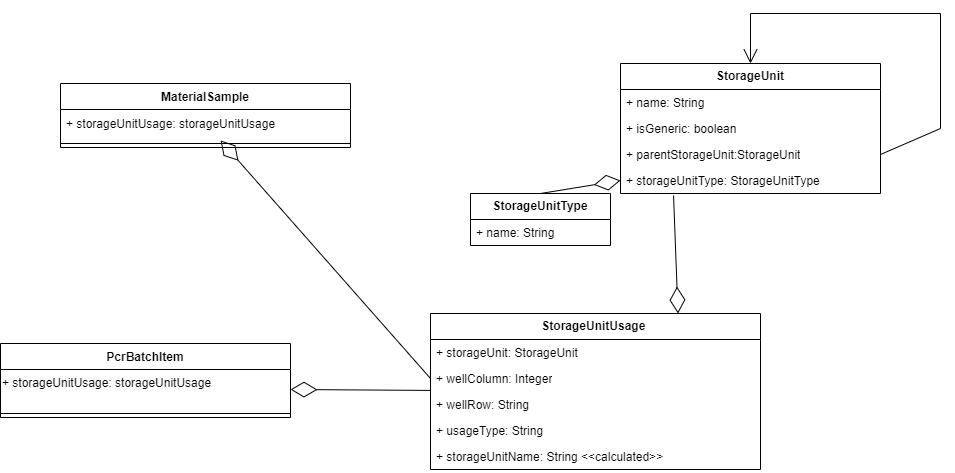

The diagram above was exported from draw.io. Its source (the exported page's mxGraphModel, read from the mxfile embedded in the PNG):
<mxGraphModel dx="2924" dy="1106" grid="1" gridSize="10" guides="1" tooltips="1" connect="1" arrows="1" fold="1" page="1" pageScale="1" pageWidth="850" pageHeight="1100" math="0" shadow="0" extFonts="Permanent Marker^https://fonts.googleapis.com/css?family=Permanent+Marker">
  <root>
    <mxCell id="0" />
    <mxCell id="1" parent="0" />
    <mxCell id="H6i3cmBths5ev8p6Fx4o-1" value="&lt;b&gt;StorageUnit&lt;/b&gt;" style="swimlane;fontStyle=0;childLayout=stackLayout;horizontal=1;startSize=26;fillColor=none;horizontalStack=0;resizeParent=1;resizeParentMax=0;resizeLast=0;collapsible=1;marginBottom=0;whiteSpace=wrap;html=1;" parent="1" vertex="1">
      <mxGeometry x="270" y="480" width="260" height="130" as="geometry" />
    </mxCell>
    <mxCell id="H6i3cmBths5ev8p6Fx4o-4" value="+ name: String" style="text;strokeColor=none;fillColor=none;align=left;verticalAlign=top;spacingLeft=4;spacingRight=4;overflow=hidden;rotatable=0;points=[[0,0.5],[1,0.5]];portConstraint=eastwest;whiteSpace=wrap;html=1;" parent="H6i3cmBths5ev8p6Fx4o-1" vertex="1">
      <mxGeometry y="26" width="260" height="26" as="geometry" />
    </mxCell>
    <mxCell id="H6i3cmBths5ev8p6Fx4o-28" value="+ isGeneric: boolean" style="text;strokeColor=none;fillColor=none;align=left;verticalAlign=top;spacingLeft=4;spacingRight=4;overflow=hidden;rotatable=0;points=[[0,0.5],[1,0.5]];portConstraint=eastwest;whiteSpace=wrap;html=1;" parent="H6i3cmBths5ev8p6Fx4o-1" vertex="1">
      <mxGeometry y="52" width="260" height="26" as="geometry" />
    </mxCell>
    <mxCell id="H6i3cmBths5ev8p6Fx4o-2" value="+ parentStorageUnit:StorageUnit" style="text;strokeColor=none;fillColor=none;align=left;verticalAlign=top;spacingLeft=4;spacingRight=4;overflow=hidden;rotatable=0;points=[[0,0.5],[1,0.5]];portConstraint=eastwest;whiteSpace=wrap;html=1;" parent="H6i3cmBths5ev8p6Fx4o-1" vertex="1">
      <mxGeometry y="78" width="260" height="26" as="geometry" />
    </mxCell>
    <mxCell id="H6i3cmBths5ev8p6Fx4o-3" value="+ storageUnitType: StorageUnitType" style="text;strokeColor=none;fillColor=none;align=left;verticalAlign=top;spacingLeft=4;spacingRight=4;overflow=hidden;rotatable=0;points=[[0,0.5],[1,0.5]];portConstraint=eastwest;whiteSpace=wrap;html=1;" parent="H6i3cmBths5ev8p6Fx4o-1" vertex="1">
      <mxGeometry y="104" width="260" height="26" as="geometry" />
    </mxCell>
    <mxCell id="H6i3cmBths5ev8p6Fx4o-14" value="" style="endArrow=open;endFill=1;endSize=12;html=1;rounded=0;exitX=1;exitY=0.5;exitDx=0;exitDy=0;" parent="H6i3cmBths5ev8p6Fx4o-1" source="H6i3cmBths5ev8p6Fx4o-2" edge="1">
      <mxGeometry width="160" relative="1" as="geometry">
        <mxPoint x="60" y="80" as="sourcePoint" />
        <mxPoint x="130" as="targetPoint" />
        <Array as="points">
          <mxPoint x="320" y="65" />
          <mxPoint x="320" y="-50" />
          <mxPoint x="130" y="-50" />
        </Array>
      </mxGeometry>
    </mxCell>
    <mxCell id="H6i3cmBths5ev8p6Fx4o-5" value="&lt;b&gt;StorageUnitUsage&amp;nbsp;&lt;/b&gt;" style="swimlane;fontStyle=0;childLayout=stackLayout;horizontal=1;startSize=26;fillColor=none;horizontalStack=0;resizeParent=1;resizeParentMax=0;resizeLast=0;collapsible=1;marginBottom=0;whiteSpace=wrap;html=1;" parent="1" vertex="1">
      <mxGeometry x="80" y="730" width="330" height="156" as="geometry" />
    </mxCell>
    <mxCell id="H6i3cmBths5ev8p6Fx4o-8" value="+ storageUnit: StorageUnit" style="text;strokeColor=none;fillColor=none;align=left;verticalAlign=top;spacingLeft=4;spacingRight=4;overflow=hidden;rotatable=0;points=[[0,0.5],[1,0.5]];portConstraint=eastwest;whiteSpace=wrap;html=1;" parent="H6i3cmBths5ev8p6Fx4o-5" vertex="1">
      <mxGeometry y="26" width="330" height="26" as="geometry" />
    </mxCell>
    <mxCell id="H6i3cmBths5ev8p6Fx4o-6" value="+ wellColumn: Integer" style="text;strokeColor=none;fillColor=none;align=left;verticalAlign=top;spacingLeft=4;spacingRight=4;overflow=hidden;rotatable=0;points=[[0,0.5],[1,0.5]];portConstraint=eastwest;whiteSpace=wrap;html=1;" parent="H6i3cmBths5ev8p6Fx4o-5" vertex="1">
      <mxGeometry y="52" width="330" height="26" as="geometry" />
    </mxCell>
    <mxCell id="H6i3cmBths5ev8p6Fx4o-29" value="+ wellRow: String" style="text;strokeColor=none;fillColor=none;align=left;verticalAlign=top;spacingLeft=4;spacingRight=4;overflow=hidden;rotatable=0;points=[[0,0.5],[1,0.5]];portConstraint=eastwest;whiteSpace=wrap;html=1;" parent="H6i3cmBths5ev8p6Fx4o-5" vertex="1">
      <mxGeometry y="78" width="330" height="26" as="geometry" />
    </mxCell>
    <mxCell id="H6i3cmBths5ev8p6Fx4o-36" value="+ usageType: String" style="text;strokeColor=none;fillColor=none;align=left;verticalAlign=top;spacingLeft=4;spacingRight=4;overflow=hidden;rotatable=0;points=[[0,0.5],[1,0.5]];portConstraint=eastwest;whiteSpace=wrap;html=1;" parent="H6i3cmBths5ev8p6Fx4o-5" vertex="1">
      <mxGeometry y="104" width="330" height="26" as="geometry" />
    </mxCell>
    <mxCell id="H6i3cmBths5ev8p6Fx4o-7" value="+ storageUnitName: String &amp;lt;&amp;lt;calculated&amp;gt;&amp;gt;" style="text;strokeColor=none;fillColor=none;align=left;verticalAlign=top;spacingLeft=4;spacingRight=4;overflow=hidden;rotatable=0;points=[[0,0.5],[1,0.5]];portConstraint=eastwest;whiteSpace=wrap;html=1;" parent="H6i3cmBths5ev8p6Fx4o-5" vertex="1">
      <mxGeometry y="130" width="330" height="26" as="geometry" />
    </mxCell>
    <mxCell id="H6i3cmBths5ev8p6Fx4o-9" value="&lt;b&gt;StorageUnitType&lt;/b&gt;" style="swimlane;fontStyle=0;childLayout=stackLayout;horizontal=1;startSize=26;fillColor=none;horizontalStack=0;resizeParent=1;resizeParentMax=0;resizeLast=0;collapsible=1;marginBottom=0;whiteSpace=wrap;html=1;" parent="1" vertex="1">
      <mxGeometry x="120" y="610" width="140" height="52" as="geometry" />
    </mxCell>
    <mxCell id="H6i3cmBths5ev8p6Fx4o-10" value="+ name: String" style="text;strokeColor=none;fillColor=none;align=left;verticalAlign=top;spacingLeft=4;spacingRight=4;overflow=hidden;rotatable=0;points=[[0,0.5],[1,0.5]];portConstraint=eastwest;whiteSpace=wrap;html=1;" parent="H6i3cmBths5ev8p6Fx4o-9" vertex="1">
      <mxGeometry y="26" width="140" height="26" as="geometry" />
    </mxCell>
    <mxCell id="H6i3cmBths5ev8p6Fx4o-13" value="" style="endArrow=diamondThin;endFill=0;endSize=24;html=1;rounded=0;entryX=0;entryY=0.5;entryDx=0;entryDy=0;exitX=0.5;exitY=0;exitDx=0;exitDy=0;" parent="1" source="H6i3cmBths5ev8p6Fx4o-9" target="H6i3cmBths5ev8p6Fx4o-3" edge="1">
      <mxGeometry width="160" relative="1" as="geometry">
        <mxPoint x="340" y="560" as="sourcePoint" />
        <mxPoint x="500" y="560" as="targetPoint" />
      </mxGeometry>
    </mxCell>
    <mxCell id="H6i3cmBths5ev8p6Fx4o-16" value="" style="endArrow=diamondThin;endFill=0;endSize=24;html=1;rounded=0;entryX=0.75;entryY=0;entryDx=0;entryDy=0;exitX=0.204;exitY=1.077;exitDx=0;exitDy=0;exitPerimeter=0;" parent="1" source="H6i3cmBths5ev8p6Fx4o-3" target="H6i3cmBths5ev8p6Fx4o-5" edge="1">
      <mxGeometry width="160" relative="1" as="geometry">
        <mxPoint x="330" y="590" as="sourcePoint" />
        <mxPoint x="500" y="560" as="targetPoint" />
      </mxGeometry>
    </mxCell>
    <mxCell id="H6i3cmBths5ev8p6Fx4o-18" value="MaterialSample" style="swimlane;fontStyle=1;align=center;verticalAlign=top;childLayout=stackLayout;horizontal=1;startSize=26;horizontalStack=0;resizeParent=1;resizeParentMax=0;resizeLast=0;collapsible=1;marginBottom=0;whiteSpace=wrap;html=1;" parent="1" vertex="1">
      <mxGeometry x="-290" y="500" width="290" height="64" as="geometry" />
    </mxCell>
    <mxCell id="H6i3cmBths5ev8p6Fx4o-24" value="+ storageUnitUsage: storageUnitUsage" style="text;strokeColor=none;fillColor=none;align=left;verticalAlign=middle;spacingLeft=4;spacingRight=4;overflow=hidden;points=[[0,0.5],[1,0.5]];portConstraint=eastwest;rotatable=0;whiteSpace=wrap;html=1;" parent="H6i3cmBths5ev8p6Fx4o-18" vertex="1">
      <mxGeometry y="26" width="290" height="30" as="geometry" />
    </mxCell>
    <mxCell id="H6i3cmBths5ev8p6Fx4o-20" value="" style="line;strokeWidth=1;fillColor=none;align=left;verticalAlign=middle;spacingTop=-1;spacingLeft=3;spacingRight=3;rotatable=0;labelPosition=right;points=[];portConstraint=eastwest;strokeColor=inherit;" parent="H6i3cmBths5ev8p6Fx4o-18" vertex="1">
      <mxGeometry y="56" width="290" height="8" as="geometry" />
    </mxCell>
    <mxCell id="H6i3cmBths5ev8p6Fx4o-26" value="" style="endArrow=diamondThin;endFill=0;endSize=24;html=1;rounded=0;entryX=0.552;entryY=1.033;entryDx=0;entryDy=0;entryPerimeter=0;exitX=0;exitY=0.5;exitDx=0;exitDy=0;" parent="1" source="H6i3cmBths5ev8p6Fx4o-6" target="H6i3cmBths5ev8p6Fx4o-24" edge="1">
      <mxGeometry width="160" relative="1" as="geometry">
        <mxPoint x="-360" y="910" as="sourcePoint" />
        <mxPoint x="-200" y="910" as="targetPoint" />
      </mxGeometry>
    </mxCell>
    <mxCell id="H6i3cmBths5ev8p6Fx4o-30" value="PcrBatchItem" style="swimlane;fontStyle=1;align=center;verticalAlign=top;childLayout=stackLayout;horizontal=1;startSize=26;horizontalStack=0;resizeParent=1;resizeParentMax=0;resizeLast=0;collapsible=1;marginBottom=0;whiteSpace=wrap;html=1;" parent="1" vertex="1">
      <mxGeometry x="-350" y="760" width="290" height="74" as="geometry" />
    </mxCell>
    <mxCell id="H6i3cmBths5ev8p6Fx4o-35" value="&lt;span style=&quot;color: rgb(0, 0, 0); font-family: Helvetica; font-size: 12px; font-style: normal; font-variant-ligatures: normal; font-variant-caps: normal; font-weight: 400; letter-spacing: normal; orphans: 2; text-align: left; text-indent: 0px; text-transform: none; widows: 2; word-spacing: 0px; -webkit-text-stroke-width: 0px; white-space: normal; background-color: rgb(251, 251, 251); text-decoration-thickness: initial; text-decoration-style: initial; text-decoration-color: initial; display: inline !important; float: none;&quot;&gt;+ storageUnitUsage: storageUnitUsage&lt;/span&gt;" style="text;whiteSpace=wrap;html=1;" parent="H6i3cmBths5ev8p6Fx4o-30" vertex="1">
      <mxGeometry y="26" width="290" height="40" as="geometry" />
    </mxCell>
    <mxCell id="H6i3cmBths5ev8p6Fx4o-33" value="" style="line;strokeWidth=1;fillColor=none;align=left;verticalAlign=middle;spacingTop=-1;spacingLeft=3;spacingRight=3;rotatable=0;labelPosition=right;points=[];portConstraint=eastwest;strokeColor=inherit;" parent="H6i3cmBths5ev8p6Fx4o-30" vertex="1">
      <mxGeometry y="66" width="290" height="8" as="geometry" />
    </mxCell>
    <mxCell id="H6i3cmBths5ev8p6Fx4o-34" value="" style="endArrow=diamondThin;endFill=0;endSize=24;html=1;rounded=0;entryX=1;entryY=0.5;entryDx=0;entryDy=0;" parent="1" target="H6i3cmBths5ev8p6Fx4o-35" edge="1" source="H6i3cmBths5ev8p6Fx4o-5">
      <mxGeometry width="160" relative="1" as="geometry">
        <mxPoint x="180" y="865" as="sourcePoint" />
        <mxPoint x="-63.76999999999998" y="829.6799999999998" as="targetPoint" />
      </mxGeometry>
    </mxCell>
  </root>
</mxGraphModel>